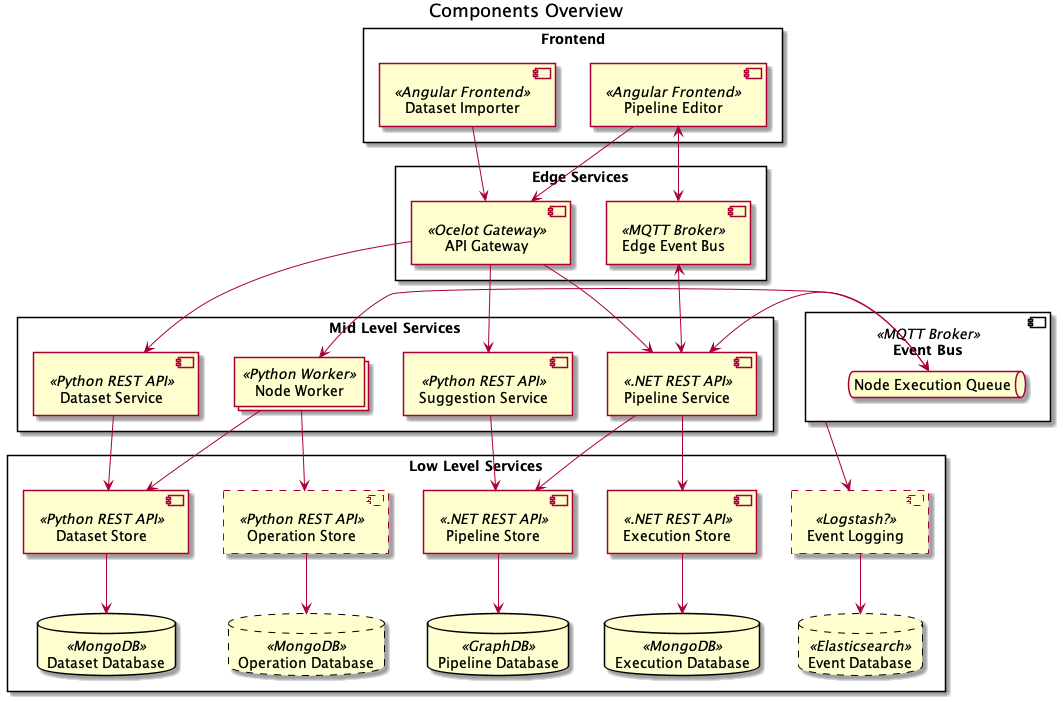

The diagram above was rendered by PlantUML. Its source (embedded in the PNG):
@startuml
'https://plantuml.com/deployment-diagram

title "Components Overview"

'Definitions'

rectangle "Frontend" {
    component "Pipeline Editor" << Angular Frontend>> as pipeline_editor
    component "Dataset Importer" << Angular Frontend >> as dataset_importer
}

rectangle "Edge Services" {
    component "API Gateway" << Ocelot Gateway>> as api_gateway
    component "Edge Event Bus" << MQTT Broker >> as message_broker_edge
}

rectangle "Mid Level Services" {
    component "Pipeline Service" << .NET REST API >> as pipeline_service
    collections  "Node Worker" <<Python Worker>> as worker
    component "Suggestion Service" << Python REST API >> as suggestion_service
    component "Dataset Service" << Python REST API >> as dataset_service
}

rectangle "Low Level Services" {
    component "Pipeline Store" << .NET REST API >> as pipeline_store
    database "Pipeline Database" << GraphDB >> as pipeline_db
    
    component "Execution Store" << .NET REST API >> as execution_store
    database "Execution Database" << MongoDB >> as execution_db
    
    component "Dataset Store" << Python REST API >> as dataset_store
    database "Dataset Database" << MongoDB >> as dataset_db
    
    component #line.dashed "Operation Store" << Python REST API >> as operation_store
    database #line.dashed "Operation Database" << MongoDB >> as operation_db
    
    component #line.dashed "Event Logging" << Logstash? >> as event_logging
    database #line.dashed "Event Database" << Elasticsearch >> as event_db    
}

component "Event Bus" << MQTT Broker >> as message_broker {
    queue "Node Execution Queue" as node_execution_queue
}

'Interaction'

pipeline_editor --> api_gateway
dataset_importer --> api_gateway

api_gateway --> pipeline_service 
api_gateway --> suggestion_service
api_gateway --> dataset_service

pipeline_store --> pipeline_db
dataset_store --> dataset_db
execution_store --> execution_db 
operation_store --> operation_db
event_logging --> event_db

pipeline_service <--> node_execution_queue
node_execution_queue <--> worker 

message_broker --> event_logging

worker --> dataset_store 
worker -->operation_store
suggestion_service --> pipeline_store
pipeline_service --> execution_store
pipeline_service --> pipeline_store
dataset_service --> dataset_store

pipeline_service <--> message_broker_edge
pipeline_editor <--> message_broker_edge
@enduml